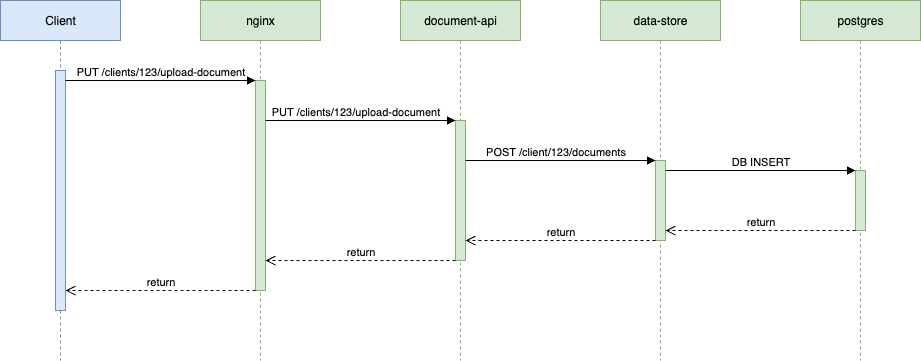

The diagram above was exported from draw.io. Its source (the exported page's mxGraphModel, read from the mxfile embedded in the PNG):
<mxGraphModel dx="2066" dy="1126" grid="1" gridSize="10" guides="1" tooltips="1" connect="1" arrows="1" fold="1" page="1" pageScale="1" pageWidth="850" pageHeight="1100" math="0" shadow="0">
  <root>
    <mxCell id="0" />
    <mxCell id="1" parent="0" />
    <mxCell id="aM9ryv3xv72pqoxQDRHE-1" value="nginx" style="shape=umlLifeline;perimeter=lifelinePerimeter;whiteSpace=wrap;html=1;container=0;dropTarget=0;collapsible=0;recursiveResize=0;outlineConnect=0;portConstraint=eastwest;newEdgeStyle={&quot;edgeStyle&quot;:&quot;elbowEdgeStyle&quot;,&quot;elbow&quot;:&quot;vertical&quot;,&quot;curved&quot;:0,&quot;rounded&quot;:0};fillColor=#d5e8d4;strokeColor=#82b366;" parent="1" vertex="1">
      <mxGeometry x="240" y="40" width="120" height="360" as="geometry" />
    </mxCell>
    <mxCell id="aM9ryv3xv72pqoxQDRHE-2" value="" style="html=1;points=[];perimeter=orthogonalPerimeter;outlineConnect=0;targetShapes=umlLifeline;portConstraint=eastwest;newEdgeStyle={&quot;edgeStyle&quot;:&quot;elbowEdgeStyle&quot;,&quot;elbow&quot;:&quot;vertical&quot;,&quot;curved&quot;:0,&quot;rounded&quot;:0};fillColor=#d5e8d4;strokeColor=#82b366;" parent="aM9ryv3xv72pqoxQDRHE-1" vertex="1">
      <mxGeometry x="55" y="80" width="10" height="210" as="geometry" />
    </mxCell>
    <mxCell id="aM9ryv3xv72pqoxQDRHE-5" value="document-api" style="shape=umlLifeline;perimeter=lifelinePerimeter;whiteSpace=wrap;html=1;container=0;dropTarget=0;collapsible=0;recursiveResize=0;outlineConnect=0;portConstraint=eastwest;newEdgeStyle={&quot;edgeStyle&quot;:&quot;elbowEdgeStyle&quot;,&quot;elbow&quot;:&quot;vertical&quot;,&quot;curved&quot;:0,&quot;rounded&quot;:0};fillColor=#d5e8d4;strokeColor=#82b366;" parent="1" vertex="1">
      <mxGeometry x="440" y="40" width="120" height="360" as="geometry" />
    </mxCell>
    <mxCell id="AGnEytIKg-dSNRPmNatX-13" value="" style="html=1;points=[];perimeter=orthogonalPerimeter;outlineConnect=0;targetShapes=umlLifeline;portConstraint=eastwest;newEdgeStyle={&quot;edgeStyle&quot;:&quot;elbowEdgeStyle&quot;,&quot;elbow&quot;:&quot;vertical&quot;,&quot;curved&quot;:0,&quot;rounded&quot;:0};fillColor=#d5e8d4;strokeColor=#82b366;" vertex="1" parent="aM9ryv3xv72pqoxQDRHE-5">
      <mxGeometry x="55" y="120" width="10" height="140" as="geometry" />
    </mxCell>
    <mxCell id="aM9ryv3xv72pqoxQDRHE-8" value="return" style="html=1;verticalAlign=bottom;endArrow=open;dashed=1;endSize=8;edgeStyle=elbowEdgeStyle;elbow=vertical;curved=0;rounded=0;" parent="1" source="aM9ryv3xv72pqoxQDRHE-2" target="AGnEytIKg-dSNRPmNatX-2" edge="1">
      <mxGeometry relative="1" as="geometry">
        <mxPoint x="130" y="330" as="targetPoint" />
        <Array as="points">
          <mxPoint x="235" y="330" />
        </Array>
        <mxPoint x="280" y="330" as="sourcePoint" />
        <mxPoint as="offset" />
      </mxGeometry>
    </mxCell>
    <mxCell id="AGnEytIKg-dSNRPmNatX-1" value="Client" style="shape=umlLifeline;perimeter=lifelinePerimeter;whiteSpace=wrap;html=1;container=0;dropTarget=0;collapsible=0;recursiveResize=0;outlineConnect=0;portConstraint=eastwest;newEdgeStyle={&quot;edgeStyle&quot;:&quot;elbowEdgeStyle&quot;,&quot;elbow&quot;:&quot;vertical&quot;,&quot;curved&quot;:0,&quot;rounded&quot;:0};fillColor=#dae8fc;strokeColor=#6c8ebf;" vertex="1" parent="1">
      <mxGeometry x="40" y="40" width="120" height="360" as="geometry" />
    </mxCell>
    <mxCell id="AGnEytIKg-dSNRPmNatX-2" value="" style="html=1;points=[];perimeter=orthogonalPerimeter;outlineConnect=0;targetShapes=umlLifeline;portConstraint=eastwest;newEdgeStyle={&quot;edgeStyle&quot;:&quot;elbowEdgeStyle&quot;,&quot;elbow&quot;:&quot;vertical&quot;,&quot;curved&quot;:0,&quot;rounded&quot;:0};fillColor=#dae8fc;strokeColor=#6c8ebf;" vertex="1" parent="AGnEytIKg-dSNRPmNatX-1">
      <mxGeometry x="55" y="70" width="10" height="240" as="geometry" />
    </mxCell>
    <mxCell id="AGnEytIKg-dSNRPmNatX-5" value="data-store" style="shape=umlLifeline;perimeter=lifelinePerimeter;whiteSpace=wrap;html=1;container=0;dropTarget=0;collapsible=0;recursiveResize=0;outlineConnect=0;portConstraint=eastwest;newEdgeStyle={&quot;edgeStyle&quot;:&quot;elbowEdgeStyle&quot;,&quot;elbow&quot;:&quot;vertical&quot;,&quot;curved&quot;:0,&quot;rounded&quot;:0};fillColor=#d5e8d4;strokeColor=#82b366;" vertex="1" parent="1">
      <mxGeometry x="640" y="40" width="120" height="360" as="geometry" />
    </mxCell>
    <mxCell id="AGnEytIKg-dSNRPmNatX-6" value="" style="html=1;points=[];perimeter=orthogonalPerimeter;outlineConnect=0;targetShapes=umlLifeline;portConstraint=eastwest;newEdgeStyle={&quot;edgeStyle&quot;:&quot;elbowEdgeStyle&quot;,&quot;elbow&quot;:&quot;vertical&quot;,&quot;curved&quot;:0,&quot;rounded&quot;:0};fillColor=#d5e8d4;strokeColor=#82b366;" vertex="1" parent="AGnEytIKg-dSNRPmNatX-5">
      <mxGeometry x="55" y="160" width="10" height="80" as="geometry" />
    </mxCell>
    <mxCell id="AGnEytIKg-dSNRPmNatX-9" value="postgres" style="shape=umlLifeline;perimeter=lifelinePerimeter;whiteSpace=wrap;html=1;container=0;dropTarget=0;collapsible=0;recursiveResize=0;outlineConnect=0;portConstraint=eastwest;newEdgeStyle={&quot;edgeStyle&quot;:&quot;elbowEdgeStyle&quot;,&quot;elbow&quot;:&quot;vertical&quot;,&quot;curved&quot;:0,&quot;rounded&quot;:0};fillColor=#d5e8d4;strokeColor=#82b366;" vertex="1" parent="1">
      <mxGeometry x="840" y="40" width="120" height="360" as="geometry" />
    </mxCell>
    <mxCell id="AGnEytIKg-dSNRPmNatX-10" value="" style="html=1;points=[];perimeter=orthogonalPerimeter;outlineConnect=0;targetShapes=umlLifeline;portConstraint=eastwest;newEdgeStyle={&quot;edgeStyle&quot;:&quot;elbowEdgeStyle&quot;,&quot;elbow&quot;:&quot;vertical&quot;,&quot;curved&quot;:0,&quot;rounded&quot;:0};fillColor=#d5e8d4;strokeColor=#82b366;" vertex="1" parent="AGnEytIKg-dSNRPmNatX-9">
      <mxGeometry x="55" y="170" width="10" height="60" as="geometry" />
    </mxCell>
    <mxCell id="AGnEytIKg-dSNRPmNatX-11" value="PUT /clients/123/upload-document&lt;span style=&quot;color: rgba(0, 0, 0, 0); font-family: monospace; font-size: 0px; text-align: start; background-color: rgb(236, 236, 236);&quot;&gt;%3CmxGraphModel%3E%3Croot%3E%3CmxCell%20id%3D%220%22%2F%3E%3CmxCell%20id%3D%221%22%20parent%3D%220%22%2F%3E%3CmxCell%20id%3D%222%22%20value%3D%22dispatch%22%20style%3D%22html%3D1%3BverticalAlign%3Dbottom%3BendArrow%3Dblock%3BedgeStyle%3DelbowEdgeStyle%3Belbow%3Dvertical%3Bcurved%3D0%3Brounded%3D0%3B%22%20edge%3D%221%22%20parent%3D%221%22%3E%3CmxGeometry%20relative%3D%221%22%20as%3D%22geometry%22%3E%3CmxPoint%20x%3D%22295%22%20y%3D%22120%22%20as%3D%22sourcePoint%22%2F%3E%3CArray%20as%3D%22points%22%3E%3CmxPoint%20x%3D%22400%22%20y%3D%22120%22%2F%3E%3C%2FArray%3E%3CmxPoint%20x%3D%22465%22%20y%3D%22120%22%20as%3D%22targetPoint%22%2F%3E%3CmxPoint%20as%3D%22offset%22%2F%3E%3C%2FmxGeometry%3E%3C%2FmxCell%3E%3C%2Froot%3E%3C%2FmxGraphModel%3E&lt;/span&gt;" style="html=1;verticalAlign=bottom;endArrow=block;edgeStyle=elbowEdgeStyle;elbow=vertical;curved=0;rounded=0;" edge="1" parent="1" source="AGnEytIKg-dSNRPmNatX-2" target="aM9ryv3xv72pqoxQDRHE-2">
      <mxGeometry relative="1" as="geometry">
        <mxPoint x="110" y="120" as="sourcePoint" />
        <Array as="points">
          <mxPoint x="215" y="120" />
        </Array>
        <mxPoint x="280" y="120" as="targetPoint" />
        <mxPoint as="offset" />
      </mxGeometry>
    </mxCell>
    <mxCell id="AGnEytIKg-dSNRPmNatX-14" value="PUT /clients/123/upload-document&lt;span style=&quot;color: rgba(0, 0, 0, 0); font-family: monospace; font-size: 0px; text-align: start; background-color: rgb(236, 236, 236);&quot;&gt;%3CmxGraphModel%3E%3Croot%3E%3CmxCell%20id%3D%220%22%2F%3E%3CmxCell%20id%3D%221%22%20parent%3D%220%22%2F%3E%3CmxCell%20id%3D%222%22%20value%3D%22dispatch%22%20style%3D%22html%3D1%3BverticalAlign%3Dbottom%3BendArrow%3Dblock%3BedgeStyle%3DelbowEdgeStyle%3Belbow%3Dvertical%3Bcurved%3D0%3Brounded%3D0%3B%22%20edge%3D%221%22%20parent%3D%221%22%3E%3CmxGeometry%20relative%3D%221%22%20as%3D%22geometry%22%3E%3CmxPoint%20x%3D%22295%22%20y%3D%22120%22%20as%3D%22sourcePoint%22%2F%3E%3CArray%20as%3D%22points%22%3E%3CmxPoint%20x%3D%22400%22%20y%3D%22120%22%2F%3E%3C%2FArray%3E%3CmxPoint%20x%3D%22465%22%20y%3D%22120%22%20as%3D%22targetPoint%22%2F%3E%3CmxPoint%20as%3D%22offset%22%2F%3E%3C%2FmxGeometry%3E%3C%2FmxCell%3E%3C%2Froot%3E%3C%2FmxGraphModel%3E&lt;/span&gt;" style="html=1;verticalAlign=bottom;endArrow=block;edgeStyle=elbowEdgeStyle;elbow=vertical;curved=0;rounded=0;" edge="1" parent="1" source="aM9ryv3xv72pqoxQDRHE-2" target="AGnEytIKg-dSNRPmNatX-13">
      <mxGeometry x="-0.0501" relative="1" as="geometry">
        <mxPoint x="310" y="160" as="sourcePoint" />
        <Array as="points">
          <mxPoint x="420" y="160" />
        </Array>
        <mxPoint x="490" y="160" as="targetPoint" />
        <mxPoint as="offset" />
      </mxGeometry>
    </mxCell>
    <mxCell id="AGnEytIKg-dSNRPmNatX-15" value="POST /client/123/documents" style="html=1;verticalAlign=bottom;endArrow=block;edgeStyle=elbowEdgeStyle;elbow=vertical;curved=0;rounded=0;" edge="1" parent="1" source="AGnEytIKg-dSNRPmNatX-13" target="AGnEytIKg-dSNRPmNatX-6">
      <mxGeometry x="-0.0501" relative="1" as="geometry">
        <mxPoint x="510" y="200" as="sourcePoint" />
        <Array as="points">
          <mxPoint x="620" y="200" />
        </Array>
        <mxPoint x="650" y="200" as="targetPoint" />
        <mxPoint as="offset" />
      </mxGeometry>
    </mxCell>
    <mxCell id="AGnEytIKg-dSNRPmNatX-16" value="DB INSERT" style="html=1;verticalAlign=bottom;endArrow=block;edgeStyle=elbowEdgeStyle;elbow=vertical;curved=0;rounded=0;" edge="1" parent="1" source="AGnEytIKg-dSNRPmNatX-6" target="AGnEytIKg-dSNRPmNatX-10">
      <mxGeometry relative="1" as="geometry">
        <mxPoint x="710" y="210" as="sourcePoint" />
        <Array as="points">
          <mxPoint x="825" y="210" />
        </Array>
        <mxPoint x="825" y="210" as="targetPoint" />
        <mxPoint as="offset" />
      </mxGeometry>
    </mxCell>
    <mxCell id="AGnEytIKg-dSNRPmNatX-17" value="return" style="html=1;verticalAlign=bottom;endArrow=open;dashed=1;endSize=8;edgeStyle=elbowEdgeStyle;elbow=vertical;curved=0;rounded=0;" edge="1" parent="1" source="AGnEytIKg-dSNRPmNatX-13" target="aM9ryv3xv72pqoxQDRHE-2">
      <mxGeometry relative="1" as="geometry">
        <mxPoint x="330" y="300" as="targetPoint" />
        <Array as="points">
          <mxPoint x="425" y="300" />
        </Array>
        <mxPoint x="480" y="300" as="sourcePoint" />
        <mxPoint as="offset" />
      </mxGeometry>
    </mxCell>
    <mxCell id="AGnEytIKg-dSNRPmNatX-18" value="return" style="html=1;verticalAlign=bottom;endArrow=open;dashed=1;endSize=8;edgeStyle=elbowEdgeStyle;elbow=vertical;curved=0;rounded=0;" edge="1" parent="1" source="AGnEytIKg-dSNRPmNatX-6" target="AGnEytIKg-dSNRPmNatX-13">
      <mxGeometry relative="1" as="geometry">
        <mxPoint x="540" y="280" as="targetPoint" />
        <Array as="points">
          <mxPoint x="595" y="280" />
        </Array>
        <mxPoint x="630" y="280" as="sourcePoint" />
        <mxPoint as="offset" />
      </mxGeometry>
    </mxCell>
    <mxCell id="AGnEytIKg-dSNRPmNatX-19" value="return" style="html=1;verticalAlign=bottom;endArrow=open;dashed=1;endSize=8;edgeStyle=elbowEdgeStyle;elbow=vertical;curved=0;rounded=0;" edge="1" parent="1" source="AGnEytIKg-dSNRPmNatX-10" target="AGnEytIKg-dSNRPmNatX-6">
      <mxGeometry relative="1" as="geometry">
        <mxPoint x="710" y="270" as="targetPoint" />
        <Array as="points">
          <mxPoint x="815" y="270" />
        </Array>
        <mxPoint x="850" y="270" as="sourcePoint" />
        <mxPoint as="offset" />
      </mxGeometry>
    </mxCell>
  </root>
</mxGraphModel>